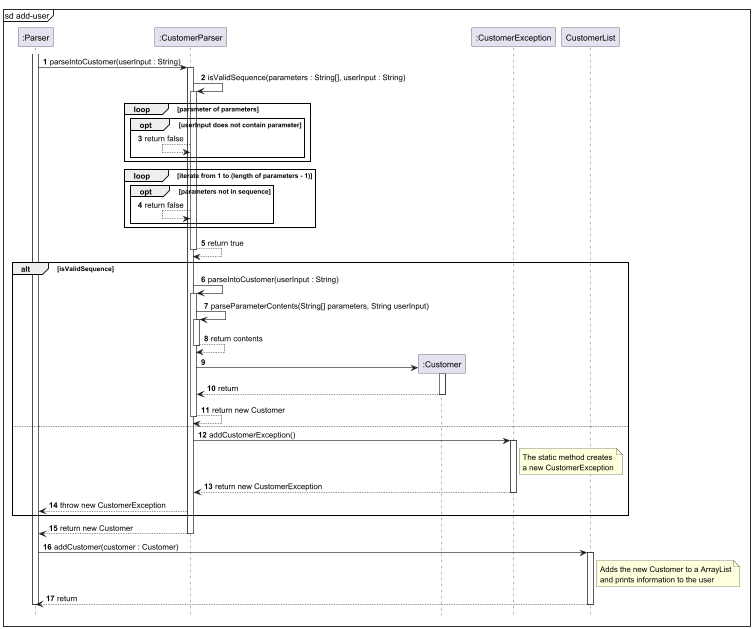

The diagram above was rendered by PlantUML. Its source (embedded in the PNG):
@startuml
'https://plantuml.com/sequence-diagram

autonumber
mainframe sd add-user
participant ":Parser" as Parser
participant ":CustomerParser" as CustomerParser
participant ":Customer" as Customer
participant ":CustomerException" as CustomerException

activate Parser
Parser -> CustomerParser : parseIntoCustomer(userInput : String)
activate CustomerParser
    CustomerParser -> CustomerParser : isValidSequence(parameters : String[], userInput : String)
    activate CustomerParser
        loop parameter of parameters
            opt userInput does not contain parameter
                CustomerParser <-- CustomerParser : return false
            end opt
        end loop

        loop iterate from 1 to (length of parameters - 1)
            opt parameters not in sequence
                CustomerParser <-- CustomerParser : return false
            end opt
        end loop

        CustomerParser --> CustomerParser : return true
    deactivate CustomerParser

    alt isValidSequence
        CustomerParser -> CustomerParser : parseIntoCustomer(userInput : String)
        activate CustomerParser
            CustomerParser -> CustomerParser :parseParameterContents(String[] parameters, String userInput)
            activate CustomerParser
                CustomerParser --> CustomerParser : return contents
            deactivate CustomerParser
            create Customer

            CustomerParser -> Customer :
            activate Customer
            CustomerParser <-- Customer : return
            deactivate Customer
            CustomerParser --> CustomerParser : return new Customer
        deactivate CustomerParser
    else
        CustomerParser -> CustomerException : addCustomerException()
        activate CustomerException
            note right of CustomerException
                The static method creates
                a new CustomerException
            end note
            CustomerException --> CustomerParser : return new CustomerException
        deactivate CustomerException
        Parser <-- CustomerParser : throw new CustomerException
    end alt
    Parser <-- CustomerParser : return new Customer

deactivate CustomerParser

Parser -> CustomerList : addCustomer(customer : Customer)
note right of CustomerList
    Adds the new Customer to a ArrayList
    and prints information to the user
end note
activate CustomerList
    Parser <-- CustomerList : return
deactivate CustomerList
deactivate Parser
hide footbox
@enduml